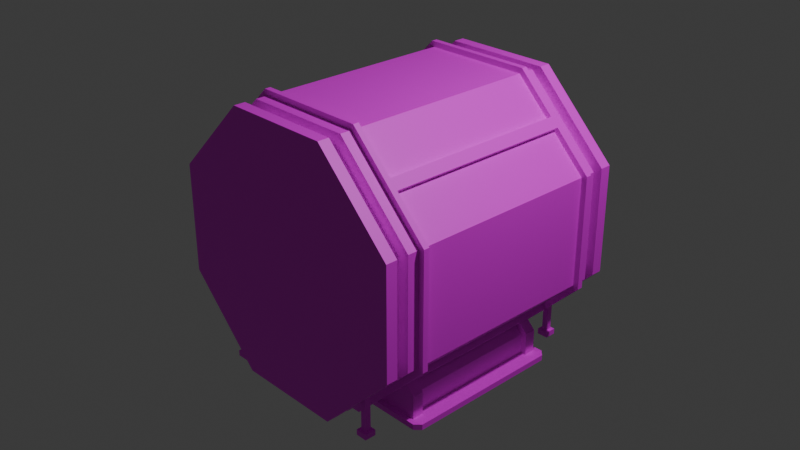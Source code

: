 # Source: 3x3.blend  (saved by Blender 4.5.90; exported with 4.5.12 LTS)
import bpy
from mathutils import Matrix  # noqa: F401  (used for matrix-valued properties, if any)

bpy.ops.wm.read_factory_settings(use_empty=True)
scene = bpy.context.scene
scene.name = 'Scene'

# ---- collections
col_collection = bpy.data.collections.new('Collection'); scene.collection.children.link(col_collection)

# ---- images (referenced by path relative to the original .blend; pixels are not part of the script)
import os
ASSET_DIR = os.environ.get("B2B_ASSET_DIR", "")  # directory of the original .blend (textures are referenced by path, not embedded)
HERE = os.path.dirname(os.path.abspath(__file__))  # packed textures are extracted next to this script under _unpacked/

def load_image(name, relpath, width, height, colorspace="sRGB"):
    """Load a texture the original file referenced (path relative to the .blend, or extracted next to this script)."""
    p = next((c for c in (os.path.join(HERE, relpath), os.path.join(ASSET_DIR, relpath)) if relpath and os.path.exists(c)), "")
    if p:
        img = bpy.data.images.load(p, check_existing=True)
        img.name = name
    else:  # same state as the original file: an image datablock whose file is absent (Cycles renders it pink)
        img = bpy.data.images.new(name, width, height)
        img.source = "FILE"
        img.filepath = "//" + (relpath or name)
    img.colorspace_settings.name = colorspace
    return img
img_generator3x3_png = load_image('generator3x3.png', 'generator3x3.png', 1024, 1024, 'sRGB')
img_texture1_png = load_image('texture1.png', 'texture1.png', 1024, 1024, 'sRGB')

# ---- materials (node trees are filled in below, after node groups)
mat_material = bpy.data.materials.new('Material')
mat_material.alpha_threshold = 0.0
mat_material.roughness = 0.5
mat_material.line_color = (0.0, 0.0, 0.0, 1.0)
mat_material_001 = bpy.data.materials.new('Material.001')
mat_material_001.alpha_threshold = 0.0
mat_material_001.roughness = 0.5
mat_material_001.line_color = (0.0, 0.0, 0.0, 1.0)

# ---- material node trees
mat_material.use_nodes = True; mat_material.node_tree.nodes.clear()
_N = mat_material.node_tree.nodes; _L = mat_material.node_tree.links
n0 = _N.new('ShaderNodeOutputMaterial'); n0.name = 'Material Output'; n0.location = (200, 100)
n1 = _N.new('ShaderNodeBsdfPrincipled'); n1.name = 'Principled BSDF'; n1.location = (-200, 100)
n1.inputs[3].default_value = 1.45
n2 = _N.new('ShaderNodeTexImage'); n2.name = 'Image Texture'; n2.location = (-490, 75)
n2.image = img_generator3x3_png
n2.interpolation = 'Closest'
_L.new(n1.outputs[0], n0.inputs[0])
_L.new(n2.outputs[0], n1.inputs[0])
n0.is_active_output = True
mat_material_001.use_nodes = True; mat_material_001.node_tree.nodes.clear()
_N = mat_material_001.node_tree.nodes; _L = mat_material_001.node_tree.links
n0 = _N.new('ShaderNodeOutputMaterial'); n0.name = 'Material Output'; n0.location = (300, 300)
n1 = _N.new('ShaderNodeBsdfPrincipled'); n1.name = 'Principled BSDF'; n1.location = (10, 300)
n1.inputs[3].default_value = 1.45
n2 = _N.new('ShaderNodeTexImage'); n2.name = 'Image Texture'; n2.location = (-280, 280)
n2.image = img_texture1_png
n2.interpolation = 'Closest'
_L.new(n1.outputs[0], n0.inputs[0])
_L.new(n2.outputs[0], n1.inputs[0])
n0.is_active_output = True

# ---- world
world_world = bpy.data.worlds.new('World'); scene.world = world_world
world_world.use_nodes = True; world_world.node_tree.nodes.clear()
_N = world_world.node_tree.nodes; _L = world_world.node_tree.links
n0 = _N.new('ShaderNodeOutputWorld'); n0.name = 'World Output'; n0.location = (200, 100)
n1 = _N.new('ShaderNodeBackground'); n1.name = 'Background'; n1.location = (-200, 100)
n1.inputs[0].default_value = (0.05088, 0.05088, 0.05088, 1.0)
_L.new(n1.outputs[0], n0.inputs[0])
n0.is_active_output = True
world_world.color = (0.05088, 0.05088, 0.05088)
world_world.sun_shadow_jitter_overblur = 0.0

# ---- cameras
cam_camera = bpy.data.cameras.new('Camera')
cam_camera.clip_end = 100.0
cam_camera.ortho_scale = 7.314

# ---- lights
light_light = bpy.data.lights.new('Light', 'POINT')
light_light.energy = 1000.0
light_light.shadow_soft_size = 0.1

# ---- meshes
me_cube_003 = bpy.data.meshes.new('Cube.003')
me_cube_003.from_pydata([(-1.438, 0.0, -0.5953), (-0.5953, 0.0, -1.438), (-0.5953, 0.0, 1.438), (-1.438, 0.0, 0.5953), (-0.5953, 1.062, -1.438), (-1.438, 1.062, -0.5953), (-1.438, 1.062, 0.5953), (-0.5953, 1.062, 1.438), (0.5953, 0.0, -1.438), (1.438, 0.0, -0.5953), (1.438, 0.0, 0.5953), (0.5953, 0.0, 1.438), (1.438, 1.062, -0.5953), (0.5953, 1.062, -1.438), (0.5953, 1.062, 1.438), (1.438, 1.062, 0.5953), (-1.438, 1.125, -0.5953), (-0.5953, 1.125, -1.438), (-0.5953, 1.125, 1.438), (-1.438, 1.125, 0.5953), (0.5953, 1.125, -1.438), (1.438, 1.125, -0.5953), (1.438, 1.125, 0.5953), (0.5953, 1.125, 1.438), (-1.438, 1.25, -0.5953), (-0.5953, 1.25, -1.438), (-0.5953, 1.25, 1.438), (-1.438, 1.25, 0.5953), (0.5953, 1.25, -1.438), (1.438, 1.25, -0.5953), (1.438, 1.25, 0.5953), (0.5953, 1.25, 1.438), (-1.438, 1.375, -0.5953), (-0.5953, 1.375, -1.438), (-0.5953, 1.375, 1.438), (-1.438, 1.375, 0.5953), (0.5953, 1.375, -1.438), (1.438, 1.375, -0.5953), (1.438, 1.375, 0.5953), (0.5953, 1.375, 1.438), (-1.438, 1.5, -0.5953), (-0.5953, 1.5, -1.438), (-0.5953, 1.5, 1.438), (-1.438, 1.5, 0.5953), (0.5953, 1.5, -1.438), (1.438, 1.5, -0.5953), (1.438, 1.5, 0.5953), (0.5953, 1.5, 1.438), (-1.312, 1.25, -0.5436), (-0.5436, 1.25, -1.312), (-0.5436, 1.25, 1.312), (-1.312, 1.25, 0.5436), (0.5436, 1.25, -1.312), (1.312, 1.25, -0.5436), (1.312, 1.25, 0.5436), (0.5436, 1.25, 1.312), (-1.312, 1.375, -0.5436), (-0.5436, 1.375, -1.312), (-0.5436, 1.375, 1.312), (-1.312, 1.375, 0.5436), (0.5436, 1.375, -1.312), (1.312, 1.375, -0.5436), (1.312, 1.375, 0.5436), (0.5436, 1.375, 1.312), (-1.5, 1.062, -0.6212), (-0.6212, 1.062, -1.5), (-0.6212, 1.062, 1.5), (-1.5, 1.062, 0.6212), (0.6212, 1.062, -1.5), (1.5, 1.062, -0.6212), (1.5, 1.062, 0.6212), (0.6212, 1.062, 1.5), (-1.5, 1.125, -0.6212), (-0.6212, 1.125, -1.5), (-0.6212, 1.125, 1.5), (-1.5, 1.125, 0.6212), (0.6212, 1.125, -1.5), (1.5, 1.125, -0.6212), (1.5, 1.125, 0.6212), (0.6212, 1.125, 1.5)], [], [(4, 1, 0, 5), (2, 7, 6, 3), (8, 13, 12, 9), (14, 11, 10, 15), (4, 13, 8, 1), (0, 3, 6, 5), (8, 9, 10, 11, 2, 3, 0, 1), (14, 7, 2, 11), (16, 17, 73, 72), (12, 15, 10, 9), (20, 17, 25, 28), (21, 22, 78, 77), (13, 4, 65, 68), (15, 12, 69, 70), (23, 18, 74, 79), (4, 5, 64, 65), (7, 14, 71, 66), (19, 16, 72, 75), (36, 37, 61, 60), (21, 20, 28, 29), (17, 16, 24, 25), (22, 21, 29, 30), (16, 19, 27, 24), (23, 22, 30, 31), (19, 18, 26, 27), (18, 23, 31, 26), (32, 35, 43, 40), (31, 30, 54, 55), (34, 35, 59, 58), (29, 28, 52, 53), (32, 33, 57, 56), (27, 26, 50, 51), (37, 38, 62, 61), (25, 24, 48, 49), (41, 40, 43, 42, 47, 46, 45, 44), (39, 38, 46, 47), (35, 34, 42, 43), (34, 39, 47, 42), (36, 33, 41, 44), (37, 36, 44, 45), (33, 32, 40, 41), (38, 37, 45, 46), (50, 55, 63, 58), (52, 49, 57, 60), (53, 52, 60, 61), (49, 48, 56, 57), (54, 53, 61, 62), (48, 51, 59, 56), (55, 54, 62, 63), (51, 50, 58, 59), (28, 25, 49, 52), (38, 39, 63, 62), (24, 27, 51, 48), (33, 36, 60, 57), (26, 31, 55, 50), (35, 32, 56, 59), (30, 29, 53, 54), (39, 34, 58, 63), (67, 66, 74, 75), (66, 71, 79, 74), (65, 64, 72, 73), (68, 65, 73, 76), (70, 69, 77, 78), (71, 70, 78, 79), (69, 68, 76, 77), (64, 67, 75, 72), (12, 13, 68, 69), (18, 19, 75, 74), (20, 21, 77, 76), (5, 6, 67, 64), (14, 15, 70, 71), (22, 23, 79, 78), (17, 20, 76, 73), (6, 7, 66, 67)])
_uv = me_cube_003.uv_layers.new(name='UVMap')
_uv.uv.foreach_set('vector', [0.1328, 0.6042, 0.2656, 0.6042, 0.2656, 0.7031, 0.1328, 0.7031, 0.2656, 0.901, 0.1328, 0.901, 0.1328, 0.8021, 0.2656, 0.8021, 0.0, 0.6042, 0.1328, 0.6042, 0.1328, 0.7031, 0.0, 0.7031, 0.1328, 0.901, 0.0, 0.901, 0.0, 0.8021, 0.1328, 0.8021, 0.1328, 0.5052, 0.1328, 0.6042, 0.0, 0.6042, 0.0, 0.5052, 0.2656, 0.7031, 0.2656, 0.8021, 0.1328, 0.8021, 0.1328, 0.7031, 0.3506, 0.7988, 0.4482, 0.75, 0.5518, 0.75, 0.6494, 0.7988, 0.625, 0.9268, 0.5518, 1.0, 0.4482, 1.0, 0.375, 0.9268, 0.1328, 0.901, 0.1328, 1.0, 0.0, 1.0, 0.0, 0.901, 0.2969, 0.9948, 0.3047, 0.9948, 0.3047, 1.0, 0.2969, 1.0, 0.1328, 0.7031, 0.1328, 0.8021, 0.0, 0.8021, 0.0, 0.7031, 0.3047, 0.9948, 0.3125, 0.9948, 0.3125, 1.0, 0.3047, 1.0, 0.2969, 0.9948, 0.3047, 0.9948, 0.3047, 1.0, 0.2969, 1.0, 0.2969, 0.9948, 0.3047, 0.9948, 0.3047, 1.0, 0.2969, 1.0, 0.2969, 0.9948, 0.3047, 0.9948, 0.3047, 1.0, 0.2969, 1.0, 0.2969, 0.9948, 0.3047, 0.9948, 0.3047, 1.0, 0.2969, 1.0, 0.2969, 0.9948, 0.3047, 0.9948, 0.3047, 1.0, 0.2969, 1.0, 0.2969, 0.9948, 0.3047, 0.9948, 0.3047, 1.0, 0.2969, 1.0, 0.2969, 0.9948, 0.3047, 0.9948, 0.3047, 1.0, 0.2969, 1.0, 0.3047, 0.9948, 0.3125, 0.9948, 0.3125, 1.0, 0.3047, 1.0, 0.3047, 0.9948, 0.3125, 0.9948, 0.3125, 1.0, 0.3047, 1.0, 0.3047, 0.9948, 0.3125, 0.9948, 0.3125, 1.0, 0.3047, 1.0, 0.3047, 0.9948, 0.3125, 0.9948, 0.3125, 1.0, 0.3047, 1.0, 0.3047, 0.9948, 0.3125, 0.9948, 0.3125, 1.0, 0.3047, 1.0, 0.3047, 0.9948, 0.3125, 0.9948, 0.3125, 1.0, 0.3047, 1.0, 0.3047, 0.9948, 0.3125, 0.9948, 0.3125, 1.0, 0.3047, 1.0, 0.3047, 0.9948, 0.3125, 0.9948, 0.3125, 1.0, 0.3047, 1.0, 0.3047, 0.9948, 0.3125, 0.9948, 0.3125, 1.0, 0.3047, 1.0, 0.3047, 0.9948, 0.3125, 0.9948, 0.3125, 1.0, 0.3047, 1.0, 0.3047, 0.9948, 0.3125, 0.9948, 0.3125, 1.0, 0.3047, 1.0, 0.3047, 0.9948, 0.3125, 0.9948, 0.3125, 1.0, 0.3047, 1.0, 0.3047, 0.9948, 0.3125, 0.9948, 0.3125, 1.0, 0.3047, 1.0, 0.3047, 0.9948, 0.3125, 0.9948, 0.3125, 1.0, 0.3047, 1.0, 0.3047, 0.9948, 0.3125, 0.9948, 0.3125, 1.0, 0.3047, 1.0, 0.3047, 0.9948, 0.3125, 0.9948, 0.3125, 1.0, 0.3047, 1.0, 0.5932, 0.7501, 0.703, 0.8233, 0.703, 0.9267, 0.5932, 0.9999, 0.438, 0.9999, 0.3282, 0.9267, 0.3282, 0.8233, 0.438, 0.7501, 0.3047, 0.9948, 0.3125, 0.9948, 0.3125, 1.0, 0.3047, 1.0, 0.3047, 0.9948, 0.3125, 0.9948, 0.3125, 1.0, 0.3047, 1.0, 0.3047, 0.9948, 0.3125, 0.9948, 0.3125, 1.0, 0.3047, 1.0, 0.3047, 0.9948, 0.3125, 0.9948, 0.3125, 1.0, 0.3047, 1.0, 0.3047, 0.9948, 0.3125, 0.9948, 0.3125, 1.0, 0.3047, 1.0, 0.3047, 0.9948, 0.3125, 0.9948, 0.3125, 1.0, 0.3047, 1.0, 0.3047, 0.9948, 0.3125, 0.9948, 0.3125, 1.0, 0.3047, 1.0, 0.3125, 1.0, 0.3125, 0.9115, 0.3281, 0.9115, 0.3281, 1.0, 0.3125, 0.6458, 0.3125, 0.5573, 0.3281, 0.5573, 0.3281, 0.6458, 0.3125, 0.7344, 0.3125, 0.6458, 0.3281, 0.6458, 0.3281, 0.7344, 0.3125, 0.5573, 0.3125, 0.4688, 0.3281, 0.4688, 0.3281, 0.5573, 0.3125, 0.8229, 0.3125, 0.7344, 0.3281, 0.7344, 0.3281, 0.8229, 0.3125, 0.4688, 0.3125, 0.3802, 0.3281, 0.3802, 0.3281, 0.4688, 0.3125, 0.9115, 0.3125, 0.8229, 0.3281, 0.8229, 0.3281, 0.9115, 0.3125, 0.3802, 0.3125, 0.2917, 0.3281, 0.2917, 0.3281, 0.3802, 0.3047, 0.9948, 0.3125, 0.9948, 0.3125, 1.0, 0.3047, 1.0, 0.3047, 0.9948, 0.3125, 0.9948, 0.3125, 1.0, 0.3047, 1.0, 0.3047, 0.9948, 0.3125, 0.9948, 0.3125, 1.0, 0.3047, 1.0, 0.3047, 0.9948, 0.3125, 0.9948, 0.3125, 1.0, 0.3047, 1.0, 0.3047, 0.9948, 0.3125, 0.9948, 0.3125, 1.0, 0.3047, 1.0, 0.3047, 0.9948, 0.3125, 0.9948, 0.3125, 1.0, 0.3047, 1.0, 0.3047, 0.9948, 0.3125, 0.9948, 0.3125, 1.0, 0.3047, 1.0, 0.3047, 0.9948, 0.3125, 0.9948, 0.3125, 1.0, 0.3047, 1.0, 0.2969, 0.9948, 0.3047, 0.9948, 0.3047, 1.0, 0.2969, 1.0, 0.2969, 0.9948, 0.3047, 0.9948, 0.3047, 1.0, 0.2969, 1.0, 0.2969, 0.9948, 0.3047, 0.9948, 0.3047, 1.0, 0.2969, 1.0, 0.2969, 0.9948, 0.3047, 0.9948, 0.3047, 1.0, 0.2969, 1.0, 0.2969, 0.9948, 0.3047, 0.9948, 0.3047, 1.0, 0.2969, 1.0, 0.2969, 0.9948, 0.3047, 0.9948, 0.3047, 1.0, 0.2969, 1.0, 0.2969, 0.9948, 0.3047, 0.9948, 0.3047, 1.0, 0.2969, 1.0, 0.2969, 0.9948, 0.3047, 0.9948, 0.3047, 1.0, 0.2969, 1.0, 0.2969, 0.9948, 0.3047, 0.9948, 0.3047, 1.0, 0.2969, 1.0, 0.2969, 0.9948, 0.3047, 0.9948, 0.3047, 1.0, 0.2969, 1.0, 0.2969, 0.9948, 0.3047, 0.9948, 0.3047, 1.0, 0.2969, 1.0, 0.2969, 0.9948, 0.3047, 0.9948, 0.3047, 1.0, 0.2969, 1.0, 0.2969, 0.9948, 0.3047, 0.9948, 0.3047, 1.0, 0.2969, 1.0, 0.2969, 0.9948, 0.3047, 0.9948, 0.3047, 1.0, 0.2969, 1.0, 0.2969, 0.9948, 0.3047, 0.9948, 0.3047, 1.0, 0.2969, 1.0, 0.2969, 0.9948, 0.3047, 0.9948, 0.3047, 1.0, 0.2969, 1.0])
me_cube_003.materials.append(mat_material)
me_cube_003.update()
me_cube_004 = bpy.data.meshes.new('Cube.004')
me_cube_004.from_pydata([(1.438, -1.062, -0.0625), (1.438, -1.062, 0.0625), (1.438, 1.062, -0.0625), (1.438, 1.062, 0.0625), (1.5, -1.062, -0.0625), (1.5, -1.062, 0.0625), (1.5, 1.062, -0.0625), (1.5, 1.062, 0.0625), (-0.0625, -1.062, -1.438), (0.0625, -1.062, -1.438), (-0.0625, 1.062, -1.438), (0.0625, 1.062, -1.438), (-0.0625, -1.062, -1.5), (0.0625, -1.062, -1.5), (-0.0625, 1.062, -1.5), (0.0625, 1.062, -1.5), (-1.438, -1.062, 0.0625), (-1.438, -1.062, -0.0625), (-1.438, 1.062, 0.0625), (-1.438, 1.062, -0.0625), (-1.5, -1.062, 0.0625), (-1.5, -1.062, -0.0625), (-1.5, 1.062, 0.0625), (-1.5, 1.062, -0.0625), (0.0625, -1.062, 1.438), (-0.0625, -1.062, 1.438), (0.0625, 1.062, 1.438), (-0.0625, 1.062, 1.438), (0.0625, -1.062, 1.5), (-0.0625, -1.062, 1.5), (0.0625, 1.062, 1.5), (-0.0625, 1.062, 1.5)], [(0, 1), (8, 9), (16, 17), (24, 25)], [(6, 7, 5, 4), (2, 6, 4, 0), (7, 3, 1, 5), (14, 15, 13, 12), (10, 14, 12, 8), (15, 11, 9, 13), (22, 23, 21, 20), (18, 22, 20, 16), (23, 19, 17, 21), (30, 31, 29, 28), (26, 30, 28, 24), (31, 27, 25, 29)])
_uv = me_cube_004.uv_layers.new(name='UVMap')
_uv.uv.foreach_set('vector', [0.2969, 0.9948, 0.3047, 0.9948, 0.3047, 1.0, 0.2969, 1.0, 0.2969, 0.9948, 0.3047, 0.9948, 0.3047, 1.0, 0.2969, 1.0, 0.2969, 0.9948, 0.3047, 0.9948, 0.3047, 1.0, 0.2969, 1.0, 0.2969, 0.9948, 0.3047, 0.9948, 0.3047, 1.0, 0.2969, 1.0, 0.2969, 0.9948, 0.3047, 0.9948, 0.3047, 1.0, 0.2969, 1.0, 0.2969, 0.9948, 0.3047, 0.9948, 0.3047, 1.0, 0.2969, 1.0, 0.2969, 0.9948, 0.3047, 0.9948, 0.3047, 1.0, 0.2969, 1.0, 0.2969, 0.9948, 0.3047, 0.9948, 0.3047, 1.0, 0.2969, 1.0, 0.2969, 0.9948, 0.3047, 0.9948, 0.3047, 1.0, 0.2969, 1.0, 0.2969, 0.9948, 0.3047, 0.9948, 0.3047, 1.0, 0.2969, 1.0, 0.2969, 0.9948, 0.3047, 0.9948, 0.3047, 1.0, 0.2969, 1.0, 0.2969, 0.9948, 0.3047, 0.9948, 0.3047, 1.0, 0.2969, 1.0])
me_cube_004.materials.append(mat_material)
me_cube_004.update()
me_cube_006 = bpy.data.meshes.new('Cube.006')
me_cube_006.from_pydata([(0.875, 1.25, -0.9375), (0.875, 1.25, -0.8125), (0.875, 1.375, -0.9375), (0.875, 1.375, -0.8125), (1.0, 1.25, -0.9375), (1.0, 1.25, -0.8125), (1.0, 1.375, -0.9375), (1.0, 1.375, -0.8125), (0.875, 1.375, -1.438), (0.875, 1.25, -1.438), (1.0, 1.375, -1.438), (1.0, 1.25, -1.438), (0.875, 1.375, -1.5), (0.875, 1.25, -1.5), (1.0, 1.375, -1.5), (1.0, 1.25, -1.5), (0.9062, 1.344, -0.9375), (0.9062, 1.281, -0.9375), (0.9688, 1.344, -0.9375), (0.9688, 1.281, -0.9375), (0.9062, 1.344, -1.438), (0.9062, 1.281, -1.438), (0.9688, 1.344, -1.438), (0.9688, 1.281, -1.438)], [], [(0, 1, 3, 2), (2, 3, 7, 6), (6, 7, 5, 4), (4, 5, 1, 0), (4, 0, 17, 19), (7, 3, 1, 5), (11, 9, 13, 15), (8, 9, 21, 20), (11, 10, 22, 23), (6, 4, 19, 18), (12, 14, 15, 13), (8, 10, 14, 12), (10, 11, 15, 14), (9, 8, 12, 13), (16, 18, 22, 20), (17, 16, 20, 21), (18, 19, 23, 22), (19, 17, 21, 23), (9, 11, 23, 21), (2, 6, 18, 16), (10, 8, 20, 22), (0, 2, 16, 17)])
_uv = me_cube_006.uv_layers.new(name='UVMap')
_uv.uv.foreach_set('vector', [0.3047, 0.9948, 0.3125, 0.9948, 0.3125, 1.0, 0.3047, 1.0, 0.3047, 0.9948, 0.3125, 0.9948, 0.3125, 1.0, 0.3047, 1.0, 0.3047, 0.9948, 0.3125, 0.9948, 0.3125, 1.0, 0.3047, 1.0, 0.3047, 0.9948, 0.3125, 0.9948, 0.3125, 1.0, 0.3047, 1.0, 0.3047, 0.9948, 0.3125, 0.9948, 0.3125, 1.0, 0.3047, 1.0, 0.3047, 0.9948, 0.3125, 0.9948, 0.3125, 1.0, 0.3047, 1.0, 0.3047, 0.9948, 0.3125, 0.9948, 0.3125, 1.0, 0.3047, 1.0, 0.3047, 0.9948, 0.3125, 0.9948, 0.3125, 1.0, 0.3047, 1.0, 0.3047, 0.9948, 0.3125, 0.9948, 0.3125, 1.0, 0.3047, 1.0, 0.3047, 0.9948, 0.3125, 0.9948, 0.3125, 1.0, 0.3047, 1.0, 0.3047, 0.9948, 0.3125, 0.9948, 0.3125, 1.0, 0.3047, 1.0, 0.3047, 0.9948, 0.3125, 0.9948, 0.3125, 1.0, 0.3047, 1.0, 0.3047, 0.9948, 0.3125, 0.9948, 0.3125, 1.0, 0.3047, 1.0, 0.3047, 0.9948, 0.3125, 0.9948, 0.3125, 1.0, 0.3047, 1.0, 0.3047, 0.9948, 0.3125, 0.9948, 0.3125, 1.0, 0.3047, 1.0, 0.3047, 0.9948, 0.3125, 0.9948, 0.3125, 1.0, 0.3047, 1.0, 0.3047, 0.9948, 0.3125, 0.9948, 0.3125, 1.0, 0.3047, 1.0, 0.3047, 0.9948, 0.3125, 0.9948, 0.3125, 1.0, 0.3047, 1.0, 0.3047, 0.9948, 0.3125, 0.9948, 0.3125, 1.0, 0.3047, 1.0, 0.3047, 0.9948, 0.3125, 0.9948, 0.3125, 1.0, 0.3047, 1.0, 0.3047, 0.9948, 0.3125, 0.9948, 0.3125, 1.0, 0.3047, 1.0, 0.3047, 0.9948, 0.3125, 0.9948, 0.3125, 1.0, 0.3047, 1.0])
me_cube_006.materials.append(mat_material)
me_cube_006.update()
me_cube_008 = bpy.data.meshes.new('Cube.008')
me_cube_008.from_pydata([(0.5, -0.875, 0.0625), (0.5, -0.875, 0.4375), (0.5, -0.75, 0.0625), (0.5, -0.75, 0.4375), (1.125, -0.875, 0.0625), (1.125, -0.75, 0.0625), (1.125, -0.875, 0.3125), (1.0, -0.875, 0.4375), (1.0, -0.75, 0.4375), (1.125, -0.75, 0.3125), (0.5, 0.75, 0.4375), (0.5, 0.75, 0.0625), (1.125, 0.75, 0.0625), (1.125, 0.75, 0.3125), (1.0, 0.75, 0.4375), (0.5, 0.875, 0.4375), (0.5, 0.875, 0.0625), (1.125, 0.875, 0.0625), (1.125, 0.875, 0.3125), (1.0, 0.875, 0.4375), (1.062, -0.75, 0.2866), (0.9741, -0.75, 0.375), (0.5, -0.75, 0.375), (1.062, -0.75, 0.0625), (1.062, 0.75, 0.2866), (0.9741, 0.75, 0.375), (0.5, 0.75, 0.375), (1.062, 0.75, 0.0625), (0.0, -0.9375, 0.0), (0.0, -0.9375, 0.0625), (0.0, 0.9375, 0.0), (0.0, 0.9375, 0.0625), (1.25, -0.875, 0.0), (1.188, -0.9375, 0.0), (1.188, -0.9375, 0.0625), (1.25, -0.875, 0.0625), (1.188, 0.9375, 0.0), (1.25, 0.875, 0.0), (1.25, 0.875, 0.0625), (1.188, 0.9375, 0.0625)], [(2, 0), (5, 2), (12, 11)], [(8, 7, 6, 9), (5, 9, 6, 4), (4, 6, 7, 1, 0), (8, 9, 20, 21), (14, 10, 26, 25), (16, 15, 19, 18, 17), (13, 12, 17, 18), (14, 13, 18, 19), (20, 23, 27, 24), (22, 21, 25, 26), (21, 20, 24, 25), (12, 13, 24, 27), (13, 14, 25, 24), (9, 5, 23, 20), (3, 8, 21, 22), (38, 37, 36, 39), (34, 33, 32, 35), (30, 36, 37, 32, 33, 28), (37, 38, 35, 32), (33, 34, 29, 28), (38, 39, 31, 29, 34, 35), (30, 31, 39, 36)])
_uv = me_cube_008.uv_layers.new(name='UVMap')
_uv.uv.foreach_set('vector', [0.09375, 0.1458, 0.07812, 0.1458, 0.07812, 0.1302, 0.09375, 0.1302, 0.09375, 0.1094, 0.09375, 0.1302, 0.07812, 0.1302, 0.07812, 0.1094, 0.07812, 0.1094, 0.07812, 0.1302, 0.0625, 0.1406, 0.0, 0.1406, 0.0, 0.1094, 0.1095, 0.1405, 0.09394, 0.1302, 0.1017, 0.128, 0.1127, 0.1354, 0.06249, 0.1406, 1.311e-05, 0.1406, 1.311e-05, 0.1354, 0.05926, 0.1354, 0.1719, 0.1094, 0.1719, 0.1406, 0.1094, 0.1406, 0.09375, 0.1302, 0.09375, 0.1094, 0.07812, 0.1302, 0.07812, 0.1094, 0.09375, 0.1094, 0.09375, 0.1302, 0.07812, 0.1458, 0.07812, 0.1302, 0.09375, 0.1302, 0.09375, 0.1458, 0.1719, 0.1302, 0.1719, 0.1094, 0.3594, 0.1094, 0.3594, 0.1302, 0.1719, 0.1823, 0.1719, 0.1406, 0.3594, 0.1406, 0.3594, 0.1823, 0.1719, 0.1406, 0.1719, 0.1302, 0.3594, 0.1302, 0.3594, 0.1406, 0.07811, 0.1094, 0.07811, 0.1302, 0.0703, 0.128, 0.0703, 0.1094, 0.07811, 0.1302, 0.06249, 0.1406, 0.05926, 0.1354, 0.0703, 0.128, 0.09394, 0.1302, 0.09394, 0.1095, 0.1017, 0.1095, 0.1017, 0.128, 0.1717, 0.1405, 0.1095, 0.1405, 0.1127, 0.1354, 0.1717, 0.1354, 0.3906, 0.0, 0.3906, 0.005208, 0.3828, 0.005208, 0.3828, 0.0, 0.007812, 0.0, 0.007812, 0.005208, 0.0, 0.005208, 0.0, 0.0, 0.0, 0.0, 0.007812, 0.0, 0.007812, 0.0, 0.007812, 0.005208, 0.007812, 0.005208, 0.0, 0.005208, 0.375, 0.0, 0.375, 0.005208, 0.01562, 0.005208, 0.01562, 0.0, 0.0, 0.01042, 0.007812, 0.01042, 0.007812, 0.1094, 0.0, 0.1094, 0.375, 0.005208, 0.3828, 0.01042, 0.3828, 0.1094, 0.007812, 0.1094, 0.007812, 0.01042, 0.01562, 0.005208, 0.3906, 0.1094, 0.3828, 0.1094, 0.3828, 0.01042, 0.3906, 0.01042])
me_cube_008.materials.append(mat_material)
me_cube_008.update()
me_cylinder_008 = bpy.data.meshes.new('Cylinder.008')
me_cylinder_008.from_pydata([(0.0, 0.25, -0.5), (0.0, 0.25, 0.5), (0.1768, 0.1768, -0.5), (0.1768, 0.1768, 0.5), (0.25, 0.0, -0.5), (0.25, 0.0, 0.5), (0.1768, -0.1768, -0.5), (0.1768, -0.1768, 0.5), (0.0, -0.25, -0.5), (0.0, -0.25, 0.5), (-0.1768, -0.1768, -0.5), (-0.1768, -0.1768, 0.5), (-0.25, 0.0, -0.5), (-0.25, 0.0, 0.5), (-0.1768, 0.1768, -0.5), (-0.1768, 0.1768, 0.5)], [], [(0, 1, 3, 2), (2, 3, 5, 4), (4, 5, 7, 6), (6, 7, 9, 8), (8, 9, 11, 10), (10, 11, 13, 12), (3, 1, 15, 13, 11, 9, 7, 5), (12, 13, 15, 14), (14, 15, 1, 0), (0, 2, 4, 6, 8, 10, 12, 14)])
_uv = me_cylinder_008.uv_layers.new(name='UVMap')
_uv.uv.foreach_set('vector', [0.02344, 0.1426, 0.05469, 0.1426, 0.05469, 0.1484, 0.02344, 0.1484, 0.02344, 0.1484, 0.05469, 0.1484, 0.05469, 0.1543, 0.02344, 0.1543, 0.02344, 0.1543, 0.05469, 0.1543, 0.05469, 0.1602, 0.02344, 0.1602, 0.02344, 0.1602, 0.05469, 0.1602, 0.05469, 0.166, 0.02344, 0.166, 0.02344, 0.1191, 0.05469, 0.1191, 0.05469, 0.125, 0.02344, 0.125, 0.02344, 0.125, 0.05469, 0.125, 0.05469, 0.1309, 0.02344, 0.1309, 0.06836, 0.1426, 0.06445, 0.1465, 0.05859, 0.1465, 0.05469, 0.1426, 0.05469, 0.1367, 0.05859, 0.1328, 0.06445, 0.1328, 0.06836, 0.1367, 0.02344, 0.1309, 0.05469, 0.1309, 0.05469, 0.1367, 0.02344, 0.1367, 0.02344, 0.1367, 0.05469, 0.1367, 0.05469, 0.1426, 0.02344, 0.1426, 0.05859, 0.1191, 0.06445, 0.1191, 0.06836, 0.123, 0.06836, 0.1289, 0.06445, 0.1328, 0.05859, 0.1328, 0.05469, 0.1289, 0.05469, 0.123])
me_cylinder_008.materials.append(mat_material_001)
me_cylinder_008.update()

# ---- objects
ob_light = bpy.data.objects.new('Light', light_light)
ob_camera = bpy.data.objects.new('Camera', cam_camera)
ob_cube = bpy.data.objects.new('Cube', me_cube_003)
ob_cube_001 = bpy.data.objects.new('Cube.001', me_cube_004)
ob_cube_002 = bpy.data.objects.new('Cube.002', me_cube_006)
ob_cube_004 = bpy.data.objects.new('Cube.004', me_cube_008)
ob_shaft = bpy.data.objects.new('Shaft', me_cylinder_008)

# ---- transforms, parenting, visibility, modifiers, constraints
ob_light.location = (4.076, 1.005, 7.404)
ob_light.rotation_euler = (0.6503, 0.05522, 1.866)
ob_light.lock_rotations_4d = False
ob_light.empty_display_type = 'ARROWS'
ob_light.color = (0.0, 0.0, 0.0, 0.0)
ob_light.lineart.crease_threshold = 0.0
ob_camera.location = (7.359, -6.926, 6.458)
ob_camera.rotation_euler = (1.109, 0.0, 0.8149)
ob_camera.lock_rotations_4d = False
ob_camera.empty_display_type = 'ARROWS'
ob_camera.color = (0.0, 0.0, 0.0, 0.0)
ob_camera.display_type = 'WIRE'
ob_camera.lineart.crease_threshold = 0.0
ob_cube.location = (0.0, 0.0, 1.5)
_m = ob_cube.modifiers.new('Mirror', 'MIRROR')
_m.use_axis = (False, True, False)
ob_cube_001.location = (0.0, 0.0, 1.5)
ob_cube_001.rotation_euler = (0.0, -0.7854, 0.0)
ob_cube_002.location = (0.0, 0.0, 1.5)
_m = ob_cube_002.modifiers.new('Mirror', 'MIRROR')
_m.use_axis = (True, True, False)
ob_cube_004.location = (0.0, 0.0, 0.0)
_m = ob_cube_004.modifiers.new('Mirror', 'MIRROR')
ob_shaft.location = (0.0, 1.625, 1.5)
ob_shaft.rotation_euler = (1.571, -0.0, 0.0)

# ---- collection membership
col_collection.objects.link(ob_light)
col_collection.objects.link(ob_camera)
col_collection.objects.link(ob_cube)
col_collection.objects.link(ob_cube_001)
col_collection.objects.link(ob_cube_002)
col_collection.objects.link(ob_cube_004)
col_collection.objects.link(ob_shaft)

# ---- scene / render settings (as saved in the file)
scene.camera = ob_camera
scene.frame_start = 1; scene.frame_end = 250; scene.frame_set(1)
scene.render.engine = 'BLENDER_EEVEE_NEXT'
bpy.context.view_layer.update()

